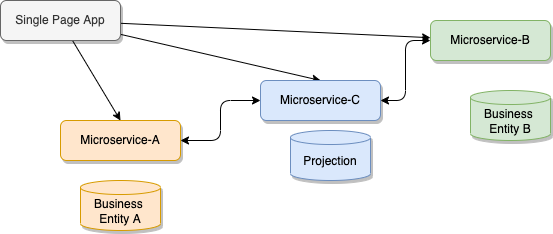

The diagram above was exported from draw.io. Its source (the exported page's mxGraphModel, read from the mxfile embedded in the PNG):
<mxGraphModel dx="510" dy="331" grid="1" gridSize="10" guides="1" tooltips="1" connect="1" arrows="1" fold="1" page="1" pageScale="1" pageWidth="850" pageHeight="1100" math="0" shadow="0">
  <root>
    <mxCell id="0" />
    <mxCell id="1" parent="0" />
    <mxCell id="6" style="edgeStyle=none;html=1;entryX=0.5;entryY=0;entryDx=0;entryDy=0;" parent="1" source="2" target="3" edge="1">
      <mxGeometry relative="1" as="geometry" />
    </mxCell>
    <mxCell id="7" style="edgeStyle=none;html=1;entryX=0.5;entryY=0;entryDx=0;entryDy=0;" parent="1" source="2" target="4" edge="1">
      <mxGeometry relative="1" as="geometry" />
    </mxCell>
    <mxCell id="8" style="edgeStyle=none;html=1;" parent="1" source="2" target="5" edge="1">
      <mxGeometry relative="1" as="geometry" />
    </mxCell>
    <mxCell id="2" value="Single Page App" style="rounded=1;whiteSpace=wrap;html=1;shadow=1;fillColor=#f5f5f5;fontColor=#333333;strokeColor=#666666;" parent="1" vertex="1">
      <mxGeometry x="30" y="80" width="120" height="40" as="geometry" />
    </mxCell>
    <mxCell id="11" style="edgeStyle=orthogonalEdgeStyle;html=1;entryX=0;entryY=0.5;entryDx=0;entryDy=0;startArrow=classic;startFill=1;" parent="1" source="3" target="4" edge="1">
      <mxGeometry relative="1" as="geometry" />
    </mxCell>
    <mxCell id="3" value="Microservice-A" style="rounded=1;whiteSpace=wrap;html=1;shadow=1;fillColor=#ffe6cc;strokeColor=#d79b00;" parent="1" vertex="1">
      <mxGeometry x="90" y="200" width="120" height="40" as="geometry" />
    </mxCell>
    <mxCell id="4" value="Microservice-C" style="rounded=1;whiteSpace=wrap;html=1;shadow=1;fillColor=#dae8fc;strokeColor=#6c8ebf;" parent="1" vertex="1">
      <mxGeometry x="290" y="160" width="120" height="40" as="geometry" />
    </mxCell>
    <mxCell id="12" style="edgeStyle=orthogonalEdgeStyle;html=1;entryX=1;entryY=0.5;entryDx=0;entryDy=0;startArrow=classic;startFill=1;" edge="1" parent="1" source="5" target="4">
      <mxGeometry relative="1" as="geometry" />
    </mxCell>
    <mxCell id="5" value="Microservice-B" style="rounded=1;whiteSpace=wrap;html=1;shadow=1;fillColor=#d5e8d4;strokeColor=#82b366;" parent="1" vertex="1">
      <mxGeometry x="460" y="100" width="120" height="40" as="geometry" />
    </mxCell>
    <mxCell id="9" value="Business&amp;nbsp;&lt;br&gt;Entity A" style="shape=cylinder3;whiteSpace=wrap;html=1;boundedLbl=1;backgroundOutline=1;size=7.0026092529296875;shadow=1;fillColor=#ffe6cc;strokeColor=#d79b00;" parent="1" vertex="1">
      <mxGeometry x="110" y="260" width="80" height="50" as="geometry" />
    </mxCell>
    <mxCell id="10" value="Business&amp;nbsp;&lt;br&gt;Entity B" style="shape=cylinder3;whiteSpace=wrap;html=1;boundedLbl=1;backgroundOutline=1;size=7.0026092529296875;shadow=1;fillColor=#d5e8d4;strokeColor=#82b366;" parent="1" vertex="1">
      <mxGeometry x="500" y="170" width="80" height="50" as="geometry" />
    </mxCell>
    <mxCell id="13" value="Projection" style="shape=cylinder3;whiteSpace=wrap;html=1;boundedLbl=1;backgroundOutline=1;size=7.0026092529296875;shadow=1;fillColor=#dae8fc;strokeColor=#6c8ebf;" vertex="1" parent="1">
      <mxGeometry x="320" y="210" width="80" height="50" as="geometry" />
    </mxCell>
  </root>
</mxGraphModel>